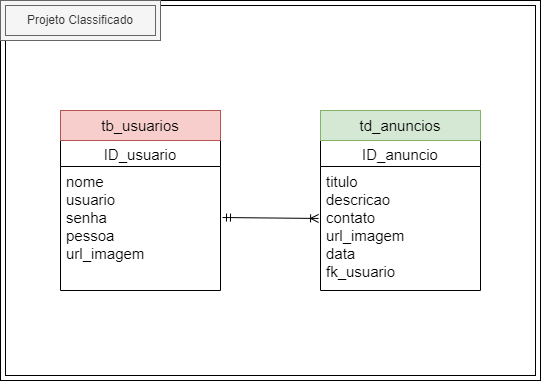

The diagram above was exported from draw.io. Its source (the exported page's mxGraphModel, read from the mxfile embedded in the PNG):
<mxGraphModel dx="780" dy="784" grid="1" gridSize="10" guides="1" tooltips="1" connect="1" arrows="1" fold="1" page="1" pageScale="1" pageWidth="850" pageHeight="1100" math="0" shadow="0">
  <root>
    <mxCell id="0" />
    <mxCell id="1" parent="0" />
    <mxCell id="il5RwR3br0FU8Pu5z_Jg-1" value="" style="shape=ext;margin=3;double=1;whiteSpace=wrap;html=1;align=center;perimeterSpacing=0;" vertex="1" parent="1">
      <mxGeometry y="110" width="540" height="380" as="geometry" />
    </mxCell>
    <mxCell id="il5RwR3br0FU8Pu5z_Jg-3" value="Projeto Classificado" style="shape=ext;margin=3;double=1;whiteSpace=wrap;html=1;align=center;fillColor=#f5f5f5;fontColor=#333333;strokeColor=#666666;" vertex="1" parent="1">
      <mxGeometry y="110" width="160" height="40" as="geometry" />
    </mxCell>
    <mxCell id="il5RwR3br0FU8Pu5z_Jg-8" value="ID_anuncio" style="swimlane;fontStyle=0;childLayout=stackLayout;horizontal=1;startSize=26;horizontalStack=0;resizeParent=1;resizeParentMax=0;resizeLast=0;collapsible=1;marginBottom=0;align=center;fontSize=15;" vertex="1" parent="1">
      <mxGeometry x="320" y="250" width="160" height="150" as="geometry" />
    </mxCell>
    <mxCell id="il5RwR3br0FU8Pu5z_Jg-9" value="titulo&#10;descricao&#10;contato&#10;url_imagem&#10;data&#10;fk_usuario" style="text;strokeColor=none;fillColor=none;spacingLeft=4;spacingRight=4;overflow=hidden;rotatable=0;points=[[0,0.5],[1,0.5]];portConstraint=eastwest;fontSize=15;" vertex="1" parent="il5RwR3br0FU8Pu5z_Jg-8">
      <mxGeometry y="26" width="160" height="124" as="geometry" />
    </mxCell>
    <mxCell id="il5RwR3br0FU8Pu5z_Jg-11" value="ID_usuario" style="swimlane;fontStyle=0;childLayout=stackLayout;horizontal=1;startSize=26;horizontalStack=0;resizeParent=1;resizeParentMax=0;resizeLast=0;collapsible=1;marginBottom=0;align=center;fontSize=15;" vertex="1" parent="1">
      <mxGeometry x="60" y="250" width="160" height="150" as="geometry" />
    </mxCell>
    <mxCell id="il5RwR3br0FU8Pu5z_Jg-12" value="nome&#10;usuario&#10;senha&#10;pessoa&#10;url_imagem" style="text;strokeColor=none;fillColor=none;spacingLeft=4;spacingRight=4;overflow=hidden;rotatable=0;points=[[0,0.5],[1,0.5]];portConstraint=eastwest;fontSize=15;" vertex="1" parent="il5RwR3br0FU8Pu5z_Jg-11">
      <mxGeometry y="26" width="160" height="124" as="geometry" />
    </mxCell>
    <mxCell id="il5RwR3br0FU8Pu5z_Jg-13" value="tb_usuarios" style="whiteSpace=wrap;html=1;align=center;fontSize=15;fillColor=#f8cecc;strokeColor=#b85450;" vertex="1" parent="1">
      <mxGeometry x="60" y="220" width="160" height="30" as="geometry" />
    </mxCell>
    <mxCell id="il5RwR3br0FU8Pu5z_Jg-14" value="td_anuncios" style="whiteSpace=wrap;html=1;align=center;fontSize=15;fillColor=#d5e8d4;strokeColor=#82b366;" vertex="1" parent="1">
      <mxGeometry x="320" y="220" width="160" height="30" as="geometry" />
    </mxCell>
    <mxCell id="il5RwR3br0FU8Pu5z_Jg-15" value="" style="fontSize=12;html=1;endArrow=ERoneToMany;startArrow=ERmandOne;rounded=0;exitX=1.025;exitY=0.605;exitDx=0;exitDy=0;exitPerimeter=0;entryX=-0.012;entryY=0.419;entryDx=0;entryDy=0;entryPerimeter=0;" edge="1" parent="1">
      <mxGeometry width="100" height="100" relative="1" as="geometry">
        <mxPoint x="222" y="327.02" as="sourcePoint" />
        <mxPoint x="318.0799999999999" y="327.9559999999999" as="targetPoint" />
      </mxGeometry>
    </mxCell>
  </root>
</mxGraphModel>